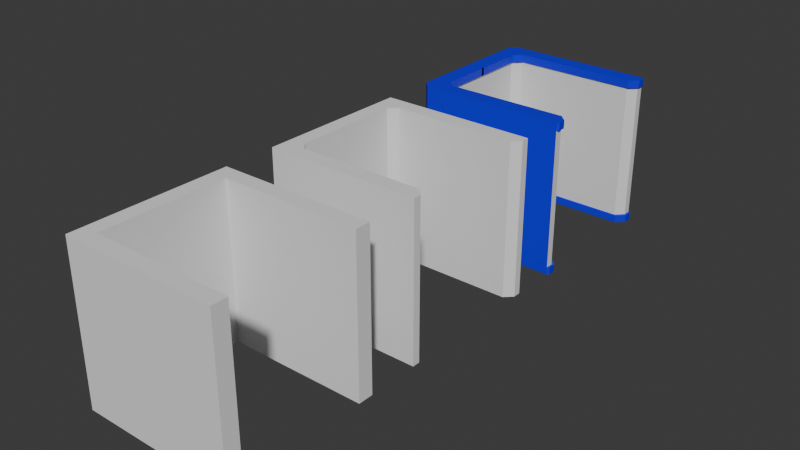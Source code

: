 # Source: CubicleBorders.blend  (saved by Blender 4.2.66; exported with 4.5.12 LTS)
import bpy
from mathutils import Matrix  # noqa: F401  (used for matrix-valued properties, if any)

bpy.ops.wm.read_factory_settings(use_empty=True)
scene = bpy.context.scene
scene.name = 'Scene'

# ---- collections
col_collection = bpy.data.collections.new('Collection'); scene.collection.children.link(col_collection)

# ---- materials (node trees are filled in below, after node groups)
mat_mainmat = bpy.data.materials.new('MainMat')
mat_middlemat = bpy.data.materials.new('MiddleMat')

# ---- material node trees
mat_mainmat.use_nodes = True; mat_mainmat.node_tree.nodes.clear()
_N = mat_mainmat.node_tree.nodes; _L = mat_mainmat.node_tree.links
n0 = _N.new('ShaderNodeBsdfPrincipled'); n0.name = 'Principled BSDF'; n0.location = (10, 300)
n0.inputs[0].default_value = (0.000716, 0.0, 0.8001, 1.0)
n1 = _N.new('ShaderNodeOutputMaterial'); n1.name = 'Material Output'; n1.location = (300, 300)
_L.new(n0.outputs[0], n1.inputs[0])
n1.is_active_output = True
mat_middlemat.use_nodes = True; mat_middlemat.node_tree.nodes.clear()
_N = mat_middlemat.node_tree.nodes; _L = mat_middlemat.node_tree.links
n0 = _N.new('ShaderNodeBsdfPrincipled'); n0.name = 'Principled BSDF'; n0.location = (10, 300)
n1 = _N.new('ShaderNodeOutputMaterial'); n1.name = 'Material Output'; n1.location = (300, 300)
_L.new(n0.outputs[0], n1.inputs[0])
n1.is_active_output = True

# ---- world
world_world = bpy.data.worlds.new('World'); scene.world = world_world
world_world.use_nodes = True; world_world.node_tree.nodes.clear()
_N = world_world.node_tree.nodes; _L = world_world.node_tree.links
n0 = _N.new('ShaderNodeOutputWorld'); n0.name = 'World Output'; n0.location = (300, 300)
n1 = _N.new('ShaderNodeBackground'); n1.name = 'Background'; n1.location = (10, 300)
n1.inputs[0].default_value = (0.05088, 0.05088, 0.05088, 1.0)
_L.new(n1.outputs[0], n0.inputs[0])
n0.is_active_output = True
world_world.color = (0.05088, 0.05088, 0.05088)
world_world.sun_shadow_jitter_overblur = 0.0

# ---- meshes
me_cube_002 = bpy.data.meshes.new('Cube.002')
me_cube_002.from_pydata([(-1.0, -1.0, -1.0), (-1.0, -1.0, 1.0), (-1.0, 1.0, -1.0), (-1.0, 1.0, 1.0), (1.0, -1.0, -1.0), (1.0, -1.0, 1.0), (1.0, 1.0, -1.0), (1.0, 1.0, 1.0), (-0.8, 0.7, 1.0), (-0.7, 0.8, 1.0), (-0.7, 0.8, -1.0), (-0.8, 0.7, -1.0), (-0.8, -0.7, -1.0), (-0.7, -0.8, -1.0), (-0.7, -0.8, 1.0), (-0.8, -0.7, 1.0), (0.9, 0.8, 1.0), (1.0, 0.9, 1.0), (1.0, 0.9, -1.0), (0.9, 0.8, -1.0), (0.9, -0.8, -1.0), (1.0, -0.9, -1.0), (1.0, -0.9, 1.0), (0.9, -0.8, 1.0)], [], [(0, 1, 3, 2), (2, 3, 7, 6), (4, 5, 1, 0), (23, 20, 13, 14), (5, 4, 21, 22), (11, 8, 15, 12), (8, 11, 10, 9), (14, 13, 12, 15), (6, 7, 17, 18), (16, 19, 18, 17), (22, 21, 20, 23), (19, 16, 9, 10), (3, 9, 7), (7, 9, 16), (9, 3, 8), (8, 3, 1), (17, 7, 16), (15, 8, 1), (14, 15, 1), (14, 5, 23), (1, 5, 14), (5, 22, 23)])
_uv = me_cube_002.uv_layers.new(name='UVMap')
_uv.uv.foreach_set('vector', [0.375, 0.0, 0.625, 0.0, 0.625, 0.25, 0.375, 0.25, 0.375, 0.25, 0.625, 0.25, 0.625, 0.5, 0.375, 0.5, 0.375, 0.75, 0.625, 0.75, 0.625, 1.0, 0.375, 1.0, 0.625, 0.75, 0.375, 0.75, 0.375, 0.75, 0.625, 0.75, 0.625, 0.75, 0.375, 0.75, 0.375, 0.75, 0.625, 0.75, 0.375, 0.5156, 0.625, 0.5156, 0.625, 0.7344, 0.375, 0.7344, 0.625, 0.5156, 0.375, 0.5156, 0.375, 0.5, 0.625, 0.5, 0.625, 0.75, 0.375, 0.75, 0.375, 0.7344, 0.625, 0.7344, 0.375, 0.5, 0.625, 0.5, 0.625, 0.5, 0.375, 0.5, 0.625, 0.5, 0.375, 0.5, 0.375, 0.5, 0.625, 0.5, 0.625, 0.75, 0.375, 0.75, 0.375, 0.75, 0.625, 0.75, 0.375, 0.5, 0.625, 0.5, 0.625, 0.5, 0.375, 0.5, 0.0, 0.0, 0.0, 0.0, 0.0, 0.0, 0.0, 0.0, 0.0, 0.0, 0.0, 0.0, 0.0, 0.0, 0.0, 0.0, 0.0, 0.0, 0.0, 0.0, 0.0, 0.0, 0.0, 0.0, 0.0, 0.0, 0.0, 0.0, 0.0, 0.0, 0.0, 0.0, 0.0, 0.0, 0.0, 0.0, 0.0, 0.0, 0.0, 0.0, 0.0, 0.0, 0.0, 0.0, 0.0, 0.0, 0.0, 0.0, 0.0, 0.0, 0.0, 0.0, 0.0, 0.0, 0.0, 0.0, 0.0, 0.0, 0.0, 0.0])
me_cube_002.update()
me_cube_001 = bpy.data.meshes.new('Cube.001')
me_cube_001.from_pydata([(1.0, -1.0, -1.0), (-0.8, -0.7, -1.0), (-0.7, -0.8, -1.0), (0.9, -0.8, -1.0), (1.0, -0.9, -1.0), (1.0, -1.0, 0.0), (-0.7, -0.8, 0.0), (-0.8, -0.7, 0.0), (1.0, -0.9, 0.0), (0.9, -0.8, 0.0), (1.0, -1.0, -0.9), (-0.7, -0.8, -0.9), (1.0, -0.9, -0.9), (-0.8, -0.7, -0.9), (0.9, -0.8, -0.9), (-0.8, 0.0, -1.0), (-0.8, 0.0, 0.0), (-0.8, 0.0, -0.9), (1.0, -1.0, -0.9), (1.0, -1.0, -1.0), (-0.7, -0.8, -0.9), (-0.7, -0.8, -1.0), (-0.8, -0.7, -1.0), (1.0, -0.9, -0.9), (1.0, -0.9, -1.0), (0.9, -0.8, -1.0), (-0.8, -0.7, -0.9), (0.9, -0.8, -0.9), (-0.8, 0.0, -0.9), (-0.8, 0.0, -1.0), (1.027, -0.9808, -0.9), (1.027, -0.9808, -1.0), (-0.6728, -0.7808, -0.9), (-0.6728, -0.7808, -1.0), (-0.7728, -0.6808, -1.0), (1.027, -0.8808, -0.9), (1.027, -0.8808, -1.0), (0.9272, -0.7808, -1.0), (-0.7728, -0.6808, -0.9), (0.9272, -0.7808, -0.9), (-0.7728, 0.01925, -0.9), (-0.7728, 0.01925, -1.0), (1.0, 1.0, -1.0), (-0.8, 0.7, -1.0), (-0.7, 0.8, -1.0), (0.9, 0.8, -1.0), (1.0, 0.9, -1.0), (1.0, 1.0, 0.0), (-0.7, 0.8, 0.0), (-0.8, 0.7, 0.0), (1.0, 0.9, 0.0), (0.9, 0.8, 0.0), (1.0, 1.0, -0.9), (-0.7, 0.8, -0.9), (1.0, 0.9, -0.9), (-0.8, 0.7, -0.9), (0.9, 0.8, -0.9), (1.0, 1.0, -0.9), (1.0, 1.0, -1.0), (-0.7, 0.8, -0.9), (-0.7, 0.8, -1.0), (-0.8, 0.7, -1.0), (1.0, 0.9, -0.9), (1.0, 0.9, -1.0), (0.9, 0.8, -1.0), (-0.8, 0.7, -0.9), (0.9, 0.8, -0.9), (1.027, 0.9808, -0.9), (1.027, 0.9808, -1.0), (-0.6728, 0.7808, -0.9), (-0.6728, 0.7808, -1.0), (-0.7728, 0.6808, -1.0), (1.027, 0.8808, -0.9), (1.027, 0.8808, -1.0), (0.9272, 0.7808, -1.0), (-0.7728, 0.6808, -0.9), (0.9272, 0.7808, -0.9), (-0.7728, -0.01925, -0.9), (-0.7728, -0.01925, -1.0), (1.0, -1.0, 1.0), (-0.8, -0.7, 1.0), (-0.7, -0.8, 1.0), (0.9, -0.8, 1.0), (1.0, -0.9, 1.0), (1.0, -1.0, 0.9), (-0.7, -0.8, 0.9), (1.0, -0.9, 0.9), (-0.8, -0.7, 0.9), (0.9, -0.8, 0.9), (-0.8, 0.0, 1.0), (-0.8, 0.0, 0.9), (1.0, -1.0, 0.9), (1.0, -1.0, 1.0), (-0.7, -0.8, 0.9), (-0.7, -0.8, 1.0), (-0.8, -0.7, 1.0), (1.0, -0.9, 0.9), (1.0, -0.9, 1.0), (0.9, -0.8, 1.0), (-0.8, -0.7, 0.9), (0.9, -0.8, 0.9), (-0.8, 0.0, 0.9), (-0.8, 0.0, 1.0), (1.027, -0.9808, 0.9), (1.027, -0.9808, 1.0), (-0.6728, -0.7808, 0.9), (-0.6728, -0.7808, 1.0), (-0.7728, -0.6808, 1.0), (1.027, -0.8808, 0.9), (1.027, -0.8808, 1.0), (0.9272, -0.7808, 1.0), (-0.7728, -0.6808, 0.9), (0.9272, -0.7808, 0.9), (-0.7728, 0.01925, 0.9), (-0.7728, 0.01925, 1.0), (1.0, 1.0, 1.0), (-0.8, 0.7, 1.0), (-0.7, 0.8, 1.0), (0.9, 0.8, 1.0), (1.0, 0.9, 1.0), (1.0, 1.0, 0.9), (-0.7, 0.8, 0.9), (1.0, 0.9, 0.9), (-0.8, 0.7, 0.9), (0.9, 0.8, 0.9), (1.0, 1.0, 0.9), (1.0, 1.0, 1.0), (-0.7, 0.8, 0.9), (-0.7, 0.8, 1.0), (-0.8, 0.7, 1.0), (1.0, 0.9, 0.9), (1.0, 0.9, 1.0), (0.9, 0.8, 1.0), (-0.8, 0.7, 0.9), (0.9, 0.8, 0.9), (1.027, 0.9808, 0.9), (1.027, 0.9808, 1.0), (-0.6728, 0.7808, 0.9), (-0.6728, 0.7808, 1.0), (-0.7728, 0.6808, 1.0), (1.027, 0.8808, 0.9), (1.027, 0.8808, 1.0), (0.9272, 0.7808, 1.0), (-0.7728, 0.6808, 0.9), (0.9272, 0.7808, 0.9), (-0.7728, -0.01925, 0.9), (-0.7728, -0.01925, 1.0), (-0.9, -1.0, -1.0), (-1.0, -0.9, -1.0), (-1.0, -0.9, 0.0), (-0.9, -1.0, 0.0), (-1.0, -0.9, -0.9), (-0.9, -1.0, -0.9), (-1.0, 0.9, -1.0), (-0.9, 1.0, -1.0), (-1.0, 0.9, 0.0), (-0.9, 1.0, 0.0), (-0.9, 1.0, -0.9), (-1.0, 0.9, -0.9), (-1.0, -0.9, 1.0), (-0.9, -1.0, 1.0), (-0.9, -1.0, 0.9), (-1.0, -0.9, 0.9), (-0.9, 1.0, 1.0), (-1.0, 0.9, 1.0), (-1.0, 0.9, 0.9), (-0.9, 1.0, 0.9)], [], [(12, 10, 18, 23), (2, 1, 22, 21), (3, 2, 21, 25), (17, 16, 7, 13), (84, 161, 150, 5), (151, 149, 162, 159, 164, 165, 155, 158, 153, 148), (13, 11, 20, 26), (8, 12, 14, 9), (6, 11, 13, 7), (5, 10, 12, 8), (9, 14, 11, 6), (21, 22, 34, 33), (23, 18, 30, 35), (25, 21, 33, 37), (26, 20, 32, 38), (10, 0, 19, 18), (0, 4, 24, 19), (17, 13, 26, 28), (11, 14, 27, 20), (14, 12, 23, 27), (4, 3, 25, 24), (1, 15, 29, 22), (39, 37, 33, 32), (30, 31, 36, 35), (32, 33, 34, 38), (35, 36, 37, 39), (41, 40, 38, 34), (28, 26, 38, 40), (19, 24, 36, 31), (20, 27, 39, 32), (27, 23, 35, 39), (18, 19, 31, 30), (22, 29, 41, 34), (24, 25, 37, 36), (54, 62, 57, 52), (44, 60, 61, 43), (45, 64, 60, 44), (17, 55, 49, 16), (120, 47, 156, 166), (52, 157, 156, 47), (55, 65, 59, 53), (50, 51, 56, 54), (48, 49, 55, 53), (47, 50, 54, 52), (51, 48, 53, 56), (60, 70, 71, 61), (62, 72, 67, 57), (64, 74, 70, 60), (65, 75, 69, 59), (52, 57, 58, 42), (42, 58, 63, 46), (17, 28, 65, 55), (53, 59, 66, 56), (56, 66, 62, 54), (46, 63, 64, 45), (43, 61, 29, 15), (76, 69, 70, 74), (67, 72, 73, 68), (69, 75, 71, 70), (72, 76, 74, 73), (78, 71, 75, 77), (28, 77, 75, 65), (58, 68, 73, 63), (59, 69, 76, 66), (66, 76, 72, 62), (57, 67, 68, 58), (61, 71, 78, 29), (63, 73, 74, 64), (86, 96, 91, 84), (81, 94, 95, 80), (82, 98, 94, 81), (90, 87, 7, 16), (42, 154, 157, 52), (115, 120, 166, 163), (87, 99, 93, 85), (8, 9, 88, 86), (6, 7, 87, 85), (5, 8, 86, 84), (9, 6, 85, 88), (94, 106, 107, 95), (96, 108, 103, 91), (98, 110, 106, 94), (99, 111, 105, 93), (84, 91, 92, 79), (79, 92, 97, 83), (90, 101, 99, 87), (85, 93, 100, 88), (88, 100, 96, 86), (83, 97, 98, 82), (80, 95, 102, 89), (112, 105, 106, 110), (103, 108, 109, 104), (105, 111, 107, 106), (108, 112, 110, 109), (114, 107, 111, 113), (101, 113, 111, 99), (92, 104, 109, 97), (93, 105, 112, 100), (100, 112, 108, 96), (91, 103, 104, 92), (95, 107, 114, 102), (97, 109, 110, 98), (122, 120, 125, 130), (117, 116, 129, 128), (118, 117, 128, 132), (90, 16, 49, 123), (79, 83, 82, 81, 80, 89, 116, 117, 118, 119, 115, 163, 164, 159, 160), (123, 121, 127, 133), (50, 122, 124, 51), (48, 121, 123, 49), (47, 120, 122, 50), (51, 124, 121, 48), (128, 129, 139, 138), (130, 125, 135, 140), (132, 128, 138, 142), (133, 127, 137, 143), (120, 115, 126, 125), (115, 119, 131, 126), (90, 123, 133, 101), (121, 124, 134, 127), (124, 122, 130, 134), (119, 118, 132, 131), (116, 89, 102, 129), (144, 142, 138, 137), (135, 136, 141, 140), (137, 138, 139, 143), (140, 141, 142, 144), (146, 145, 143, 139), (101, 133, 143, 145), (126, 131, 141, 136), (127, 134, 144, 137), (134, 130, 140, 144), (125, 126, 136, 135), (129, 102, 146, 139), (131, 132, 142, 141), (10, 5, 150, 152), (79, 160, 161, 84), (152, 150, 149, 151), (147, 152, 151, 148), (158, 155, 156, 157), (153, 158, 157, 154), (162, 149, 150, 161), (159, 162, 161, 160), (166, 156, 155, 165), (163, 166, 165, 164), (0, 10, 152, 147)])
me_cube_001.polygons.foreach_set('material_index', [0, 0, 0, 1, 0, 0, 0, 1, 1, 1, 1, 0, 0, 0, 0, 0, 0, 0, 0, 0, 0, 0, 0, 0, 0, 0, 0, 0, 0, 0, 0, 0, 0, 0, 0, 0, 0, 1, 0, 0, 0, 1, 1, 1, 1, 0, 0, 0, 0, 0, 0, 0, 0, 0, 0, 0, 0, 0, 0, 0, 0, 0, 0, 0, 0, 0, 0, 0, 0, 0, 0, 1, 0, 0, 0, 1, 1, 1, 1, 0, 0, 0, 0, 0, 0, 0, 0, 0, 0, 0, 0, 0, 0, 0, 0, 0, 0, 0, 0, 0, 0, 0, 0, 0, 0, 1, 0, 0, 1, 1, 1, 1, 0, 0, 0, 0, 0, 0, 0, 0, 0, 0, 0, 0, 0, 0, 0, 0, 0, 0, 0, 0, 0, 0, 0, 0, 0, 0, 0, 0, 0, 0, 0, 0, 0, 0])
_uv = me_cube_001.uv_layers.new(name='UVMap')
_uv.uv.foreach_set('vector', [0.3875, 0.75, 0.3875, 0.75, 0.3875, 0.75, 0.3875, 0.75, 0.0, 0.0, 0.0, 0.0, 0.0, 0.0, 0.0, 0.0, 0.0, 0.0, 0.0, 0.0, 0.0, 0.0, 0.0, 0.0, 0.3875, 0.625, 0.5, 0.625, 0.5, 0.7344, 0.3875, 0.7344, 0.3875, 0.75, 0.3875, 0.9875, 0.5, 0.9875, 0.5, 0.75, 0.3841, 1.0, 0.4776, 1.0, 0.3841, 1.0, 0.375, 1.0, 0.375, 1.0, 0.3841, 1.0, 0.4776, 1.0, 0.3841, 1.0, 0.375, 1.0, 0.375, 1.0, 0.3875, 0.7344, 0.3875, 0.75, 0.3875, 0.75, 0.3875, 0.7344, 0.5, 0.75, 0.3875, 0.75, 0.3875, 0.75, 0.5, 0.75, 0.5, 0.75, 0.3875, 0.75, 0.3875, 0.7344, 0.5, 0.7344, 0.5, 0.75, 0.3875, 0.75, 0.3875, 0.75, 0.5, 0.75, 0.5, 0.75, 0.3875, 0.75, 0.3875, 0.75, 0.5, 0.75, 0.0, 0.0, 0.0, 0.0, 0.0, 0.0, 0.0, 0.0, 0.3875, 0.75, 0.3875, 0.75, 0.3875, 0.75, 0.3875, 0.75, 0.0, 0.0, 0.0, 0.0, 0.0, 0.0, 0.0, 0.0, 0.3875, 0.7344, 0.3875, 0.75, 0.3875, 0.75, 0.3875, 0.7344, 0.3875, 0.75, 0.375, 0.75, 0.375, 0.75, 0.3875, 0.75, 0.0, 0.0, 0.0, 0.0, 0.0, 0.0, 0.0, 0.0, 0.3875, 0.625, 0.3875, 0.7344, 0.3875, 0.7344, 0.3875, 0.625, 0.3875, 0.75, 0.3875, 0.75, 0.3875, 0.75, 0.3875, 0.75, 0.3875, 0.75, 0.3875, 0.75, 0.3875, 0.75, 0.3875, 0.75, 0.0, 0.0, 0.0, 0.0, 0.0, 0.0, 0.0, 0.0, 0.0, 0.0, 0.0, 0.0, 0.0, 0.0, 0.0, 0.0, 0.3875, 0.75, 0.375, 0.75, 0.375, 0.75, 0.3875, 0.75, 0.3875, 0.75, 0.375, 0.75, 0.375, 0.75, 0.3875, 0.75, 0.3875, 0.75, 0.375, 0.75, 0.375, 0.7344, 0.3875, 0.7344, 0.3875, 0.75, 0.375, 0.75, 0.375, 0.75, 0.3875, 0.75, 0.375, 0.625, 0.3875, 0.625, 0.3875, 0.7344, 0.375, 0.7344, 0.3875, 0.625, 0.3875, 0.7344, 0.3875, 0.7344, 0.3875, 0.625, 0.0, 0.0, 0.0, 0.0, 0.0, 0.0, 0.0, 0.0, 0.3875, 0.75, 0.3875, 0.75, 0.3875, 0.75, 0.3875, 0.75, 0.3875, 0.75, 0.3875, 0.75, 0.3875, 0.75, 0.3875, 0.75, 0.3875, 0.75, 0.375, 0.75, 0.375, 0.75, 0.3875, 0.75, 0.0, 0.0, 0.0, 0.0, 0.0, 0.0, 0.0, 0.0, 0.0, 0.0, 0.0, 0.0, 0.0, 0.0, 0.0, 0.0, 0.3875, 0.75, 0.3875, 0.75, 0.3875, 0.75, 0.3875, 0.75, 0.0, 0.0, 0.0, 0.0, 0.0, 0.0, 0.0, 0.0, 0.0, 0.0, 0.0, 0.0, 0.0, 0.0, 0.0, 0.0, 0.3875, 0.625, 0.3875, 0.7344, 0.5, 0.7344, 0.5, 0.625, 0.3875, 0.75, 0.5, 0.75, 0.5, 0.9875, 0.3875, 0.9875, 0.3875, 0.75, 0.3875, 0.9875, 0.5, 0.9875, 0.5, 0.75, 0.3875, 0.7344, 0.3875, 0.7344, 0.3875, 0.75, 0.3875, 0.75, 0.5, 0.75, 0.5, 0.75, 0.3875, 0.75, 0.3875, 0.75, 0.5, 0.75, 0.5, 0.7344, 0.3875, 0.7344, 0.3875, 0.75, 0.5, 0.75, 0.5, 0.75, 0.3875, 0.75, 0.3875, 0.75, 0.5, 0.75, 0.5, 0.75, 0.3875, 0.75, 0.3875, 0.75, 0.0, 0.0, 0.0, 0.0, 0.0, 0.0, 0.0, 0.0, 0.3875, 0.75, 0.3875, 0.75, 0.3875, 0.75, 0.3875, 0.75, 0.0, 0.0, 0.0, 0.0, 0.0, 0.0, 0.0, 0.0, 0.3875, 0.7344, 0.3875, 0.7344, 0.3875, 0.75, 0.3875, 0.75, 0.3875, 0.75, 0.3875, 0.75, 0.375, 0.75, 0.375, 0.75, 0.0, 0.0, 0.0, 0.0, 0.0, 0.0, 0.0, 0.0, 0.3875, 0.625, 0.3875, 0.625, 0.3875, 0.7344, 0.3875, 0.7344, 0.3875, 0.75, 0.3875, 0.75, 0.3875, 0.75, 0.3875, 0.75, 0.3875, 0.75, 0.3875, 0.75, 0.3875, 0.75, 0.3875, 0.75, 0.0, 0.0, 0.0, 0.0, 0.0, 0.0, 0.0, 0.0, 0.0, 0.0, 0.0, 0.0, 0.0, 0.0, 0.0, 0.0, 0.3875, 0.75, 0.3875, 0.75, 0.375, 0.75, 0.375, 0.75, 0.3875, 0.75, 0.3875, 0.75, 0.375, 0.75, 0.375, 0.75, 0.3875, 0.75, 0.3875, 0.7344, 0.375, 0.7344, 0.375, 0.75, 0.3875, 0.75, 0.3875, 0.75, 0.375, 0.75, 0.375, 0.75, 0.375, 0.625, 0.375, 0.7344, 0.3875, 0.7344, 0.3875, 0.625, 0.3875, 0.625, 0.3875, 0.625, 0.3875, 0.7344, 0.3875, 0.7344, 0.0, 0.0, 0.0, 0.0, 0.0, 0.0, 0.0, 0.0, 0.3875, 0.75, 0.3875, 0.75, 0.3875, 0.75, 0.3875, 0.75, 0.3875, 0.75, 0.3875, 0.75, 0.3875, 0.75, 0.3875, 0.75, 0.3875, 0.75, 0.3875, 0.75, 0.375, 0.75, 0.375, 0.75, 0.0, 0.0, 0.0, 0.0, 0.0, 0.0, 0.0, 0.0, 0.0, 0.0, 0.0, 0.0, 0.0, 0.0, 0.0, 0.0, 0.3875, 0.75, 0.3875, 0.75, 0.3875, 0.75, 0.3875, 0.75, 0.0, 0.0, 0.0, 0.0, 0.0, 0.0, 0.0, 0.0, 0.0, 0.0, 0.0, 0.0, 0.0, 0.0, 0.0, 0.0, 0.3875, 0.625, 0.3875, 0.7344, 0.5, 0.7344, 0.5, 0.625, 0.375, 0.75, 0.375, 0.9875, 0.3875, 0.9875, 0.3875, 0.75, 0.375, 0.75, 0.3875, 0.75, 0.3875, 0.9875, 0.375, 0.9875, 0.3875, 0.7344, 0.3875, 0.7344, 0.3875, 0.75, 0.3875, 0.75, 0.5, 0.75, 0.5, 0.75, 0.3875, 0.75, 0.3875, 0.75, 0.5, 0.75, 0.5, 0.7344, 0.3875, 0.7344, 0.3875, 0.75, 0.5, 0.75, 0.5, 0.75, 0.3875, 0.75, 0.3875, 0.75, 0.5, 0.75, 0.5, 0.75, 0.3875, 0.75, 0.3875, 0.75, 0.0, 0.0, 0.0, 0.0, 0.0, 0.0, 0.0, 0.0, 0.3875, 0.75, 0.3875, 0.75, 0.3875, 0.75, 0.3875, 0.75, 0.0, 0.0, 0.0, 0.0, 0.0, 0.0, 0.0, 0.0, 0.3875, 0.7344, 0.3875, 0.7344, 0.3875, 0.75, 0.3875, 0.75, 0.3875, 0.75, 0.3875, 0.75, 0.375, 0.75, 0.375, 0.75, 0.0, 0.0, 0.0, 0.0, 0.0, 0.0, 0.0, 0.0, 0.3875, 0.625, 0.3875, 0.625, 0.3875, 0.7344, 0.3875, 0.7344, 0.3875, 0.75, 0.3875, 0.75, 0.3875, 0.75, 0.3875, 0.75, 0.3875, 0.75, 0.3875, 0.75, 0.3875, 0.75, 0.3875, 0.75, 0.0, 0.0, 0.0, 0.0, 0.0, 0.0, 0.0, 0.0, 0.0, 0.0, 0.0, 0.0, 0.0, 0.0, 0.0, 0.0, 0.3875, 0.75, 0.3875, 0.75, 0.375, 0.75, 0.375, 0.75, 0.3875, 0.75, 0.3875, 0.75, 0.375, 0.75, 0.375, 0.75, 0.3875, 0.75, 0.3875, 0.7344, 0.375, 0.7344, 0.375, 0.75, 0.3875, 0.75, 0.3875, 0.75, 0.375, 0.75, 0.375, 0.75, 0.375, 0.625, 0.375, 0.7344, 0.3875, 0.7344, 0.3875, 0.625, 0.3875, 0.625, 0.3875, 0.625, 0.3875, 0.7344, 0.3875, 0.7344, 0.0, 0.0, 0.0, 0.0, 0.0, 0.0, 0.0, 0.0, 0.3875, 0.75, 0.3875, 0.75, 0.3875, 0.75, 0.3875, 0.75, 0.3875, 0.75, 0.3875, 0.75, 0.3875, 0.75, 0.3875, 0.75, 0.3875, 0.75, 0.3875, 0.75, 0.375, 0.75, 0.375, 0.75, 0.0, 0.0, 0.0, 0.0, 0.0, 0.0, 0.0, 0.0, 0.0, 0.0, 0.0, 0.0, 0.0, 0.0, 0.0, 0.0, 0.3875, 0.75, 0.3875, 0.75, 0.3875, 0.75, 0.3875, 0.75, 0.0, 0.0, 0.0, 0.0, 0.0, 0.0, 0.0, 0.0, 0.0, 0.0, 0.0, 0.0, 0.0, 0.0, 0.0, 0.0, 0.3875, 0.625, 0.5, 0.625, 0.5, 0.7344, 0.3875, 0.7344, 0.0, 0.0, 0.0, 0.0, 0.0, 0.0, 0.0, 0.0, 0.0, 0.0, 0.0, 0.0, 0.0, 0.0, 0.0, 0.0, 0.0, 0.0, 0.0, 0.0, 0.0, 0.0, 0.3562, 0.95, 0.375, 1.0, 0.375, 1.0, 0.3562, 0.95, 0.3875, 0.7344, 0.3875, 0.75, 0.3875, 0.75, 0.3875, 0.7344, 0.5, 0.75, 0.3875, 0.75, 0.3875, 0.75, 0.5, 0.75, 0.5, 0.75, 0.3875, 0.75, 0.3875, 0.7344, 0.5, 0.7344, 0.5, 0.75, 0.3875, 0.75, 0.3875, 0.75, 0.5, 0.75, 0.5, 0.75, 0.3875, 0.75, 0.3875, 0.75, 0.5, 0.75, 0.0, 0.0, 0.0, 0.0, 0.0, 0.0, 0.0, 0.0, 0.3875, 0.75, 0.3875, 0.75, 0.3875, 0.75, 0.3875, 0.75, 0.0, 0.0, 0.0, 0.0, 0.0, 0.0, 0.0, 0.0, 0.3875, 0.7344, 0.3875, 0.75, 0.3875, 0.75, 0.3875, 0.7344, 0.3875, 0.75, 0.375, 0.75, 0.375, 0.75, 0.3875, 0.75, 0.0, 0.0, 0.0, 0.0, 0.0, 0.0, 0.0, 0.0, 0.3875, 0.625, 0.3875, 0.7344, 0.3875, 0.7344, 0.3875, 0.625, 0.3875, 0.75, 0.3875, 0.75, 0.3875, 0.75, 0.3875, 0.75, 0.3875, 0.75, 0.3875, 0.75, 0.3875, 0.75, 0.3875, 0.75, 0.0, 0.0, 0.0, 0.0, 0.0, 0.0, 0.0, 0.0, 0.0, 0.0, 0.0, 0.0, 0.0, 0.0, 0.0, 0.0, 0.3875, 0.75, 0.375, 0.75, 0.375, 0.75, 0.3875, 0.75, 0.3875, 0.75, 0.375, 0.75, 0.375, 0.75, 0.3875, 0.75, 0.3875, 0.75, 0.375, 0.75, 0.375, 0.7344, 0.3875, 0.7344, 0.3875, 0.75, 0.375, 0.75, 0.375, 0.75, 0.3875, 0.75, 0.375, 0.625, 0.3875, 0.625, 0.3875, 0.7344, 0.375, 0.7344, 0.3875, 0.625, 0.3875, 0.7344, 0.3875, 0.7344, 0.3875, 0.625, 0.0, 0.0, 0.0, 0.0, 0.0, 0.0, 0.0, 0.0, 0.3875, 0.75, 0.3875, 0.75, 0.3875, 0.75, 0.3875, 0.75, 0.3875, 0.75, 0.3875, 0.75, 0.3875, 0.75, 0.3875, 0.75, 0.3875, 0.75, 0.375, 0.75, 0.375, 0.75, 0.3875, 0.75, 0.0, 0.0, 0.0, 0.0, 0.0, 0.0, 0.0, 0.0, 0.0, 0.0, 0.0, 0.0, 0.0, 0.0, 0.0, 0.0, 0.3875, 0.75, 0.5, 0.75, 0.5, 0.9875, 0.3875, 0.9875, 0.375, 0.75, 0.375, 0.9875, 0.3875, 0.9875, 0.3875, 0.75, 0.3875, 0.9875, 0.5, 0.9875, 0.4776, 1.0, 0.3841, 1.0, 0.375, 0.9875, 0.3875, 0.9875, 0.3841, 1.0, 0.375, 1.0, 0.3841, 1.0, 0.4776, 1.0, 0.5, 0.9875, 0.3875, 0.9875, 0.375, 1.0, 0.3841, 1.0, 0.3875, 0.9875, 0.375, 0.9875, 0.3841, 1.0, 0.4776, 1.0, 0.5, 0.9875, 0.3875, 0.9875, 0.375, 1.0, 0.3841, 1.0, 0.3875, 0.9875, 0.375, 0.9875, 0.3875, 0.9875, 0.5, 0.9875, 0.4776, 1.0, 0.3841, 1.0, 0.375, 0.9875, 0.3875, 0.9875, 0.3841, 1.0, 0.375, 1.0, 0.375, 0.75, 0.3875, 0.75, 0.3875, 0.9875, 0.375, 0.9875])
me_cube_001.materials.append(mat_mainmat)
me_cube_001.materials.append(mat_middlemat)
me_cube_001.update()
me_cube_003 = bpy.data.meshes.new('Cube.003')
me_cube_003.from_pydata([(-1.0, -1.0, -1.0), (-1.0, -1.0, 1.0), (-1.0, 1.0, -1.0), (-1.0, 1.0, 1.0), (1.0, -1.0, -1.0), (1.0, -1.0, 1.0), (1.0, 1.0, -1.0), (1.0, 1.0, 1.0), (-0.8, 0.805, 1.0), (-0.7, 0.8, 1.0), (-0.7, 0.8, -1.0), (-0.8, 0.805, -1.0), (-0.8, -0.805, -1.0), (-0.7, -0.8, -1.0), (-0.7, -0.8, 1.0), (-0.8, -0.805, 1.0), (1.0, 0.8, 1.0), (1.0, 0.8, -1.0), (1.0, -0.8, -1.0), (1.0, -0.8, 1.0)], [], [(0, 1, 3, 2), (2, 3, 7, 6), (4, 5, 1, 0), (19, 18, 13, 14), (11, 8, 15, 12), (17, 16, 9, 10), (3, 9, 7), (7, 9, 16), (9, 3, 8), (8, 3, 1), (6, 7, 16, 17), (15, 8, 1), (14, 15, 1), (14, 5, 19), (1, 5, 14), (15, 14, 13, 12), (9, 8, 11, 10), (5, 4, 18, 19)])
_uv = me_cube_003.uv_layers.new(name='UVMap')
_uv.uv.foreach_set('vector', [0.375, 0.0, 0.625, 0.0, 0.625, 0.25, 0.375, 0.25, 0.375, 0.25, 0.625, 0.25, 0.625, 0.5, 0.375, 0.5, 0.375, 0.75, 0.625, 0.75, 0.625, 1.0, 0.375, 1.0, 0.625, 0.75, 0.375, 0.75, 0.375, 0.75, 0.625, 0.75, 0.375, 0.5156, 0.625, 0.5156, 0.625, 0.7344, 0.375, 0.7344, 0.375, 0.5, 0.625, 0.5, 0.625, 0.5, 0.375, 0.5, 0.0, 0.0, 0.0, 0.0, 0.0, 0.0, 0.0, 0.0, 0.0, 0.0, 0.0, 0.0, 0.0, 0.0, 0.0, 0.0, 0.0, 0.0, 0.0, 0.0, 0.0, 0.0, 0.0, 0.0, 0.375, 0.5, 0.0, 0.0, 0.625, 0.5, 0.375, 0.5, 0.0, 0.0, 0.0, 0.0, 0.0, 0.0, 0.0, 0.0, 0.0, 0.0, 0.0, 0.0, 0.0, 0.0, 0.0, 0.0, 0.0, 0.0, 0.0, 0.0, 0.0, 0.0, 0.0, 0.0, 0.625, 0.7344, 0.625, 0.75, 0.375, 0.75, 0.375, 0.7344, 0.625, 0.5, 0.625, 0.5156, 0.375, 0.5156, 0.375, 0.5, 0.0, 0.0, 0.375, 0.75, 0.375, 0.75, 0.0, 0.0])
me_cube_003.update()

# ---- objects
ob_normalcubicle = bpy.data.objects.new('NormalCubicle', me_cube_002)
ob_fancycubicle = bpy.data.objects.new('FancyCubicle', me_cube_001)
ob_minimalcubicle = bpy.data.objects.new('MinimalCubicle', me_cube_003)

# ---- transforms, parenting, visibility, modifiers, constraints
ob_normalcubicle.location = (0.0, 0.0, 0.0)
ob_normalcubicle.scale = (3.0, 3.0, 3.0)
ob_fancycubicle.location = (0.0, 7.776, 0.0)
ob_fancycubicle.scale = (3.0, 3.0, 3.0)
ob_minimalcubicle.location = (0.0, -8.0, 0.0)
ob_minimalcubicle.scale = (3.0, 3.0, 3.0)

# ---- collection membership
col_collection.objects.link(ob_normalcubicle)
col_collection.objects.link(ob_fancycubicle)
col_collection.objects.link(ob_minimalcubicle)

# ---- scene / render settings (as saved in the file)
scene.frame_start = 1; scene.frame_end = 250; scene.frame_set(1)
scene.render.engine = 'BLENDER_EEVEE_NEXT'
bpy.context.view_layer.update()

# ---- added for rendering (the .blend has no active camera and no usable light): camera, sun
cam_auto = bpy.data.cameras.new('AutoCamera')
cam_auto.lens = 50.0
cam_auto.sensor_width = 36.0
cam_auto.clip_end = 1000.0
ob_auto_camera = bpy.data.objects.new('AutoCamera', cam_auto)
scene.collection.objects.link(ob_auto_camera)
ob_auto_camera.location = (21.6834, -26.0832, 17.3141)
ob_auto_camera.rotation_euler = (1.09748, -7.21219e-08, 0.694738)
scene.camera = ob_auto_camera
light_auto_sun = bpy.data.lights.new('AutoSun', 'SUN')
light_auto_sun.energy = 3.0
light_auto_sun.angle = 0.0523599
ob_auto_sun = bpy.data.objects.new('AutoSun', light_auto_sun)
scene.collection.objects.link(ob_auto_sun)
ob_auto_sun.rotation_euler = (0.872665, 0.174533, 0.523599)
bpy.context.view_layer.update()
